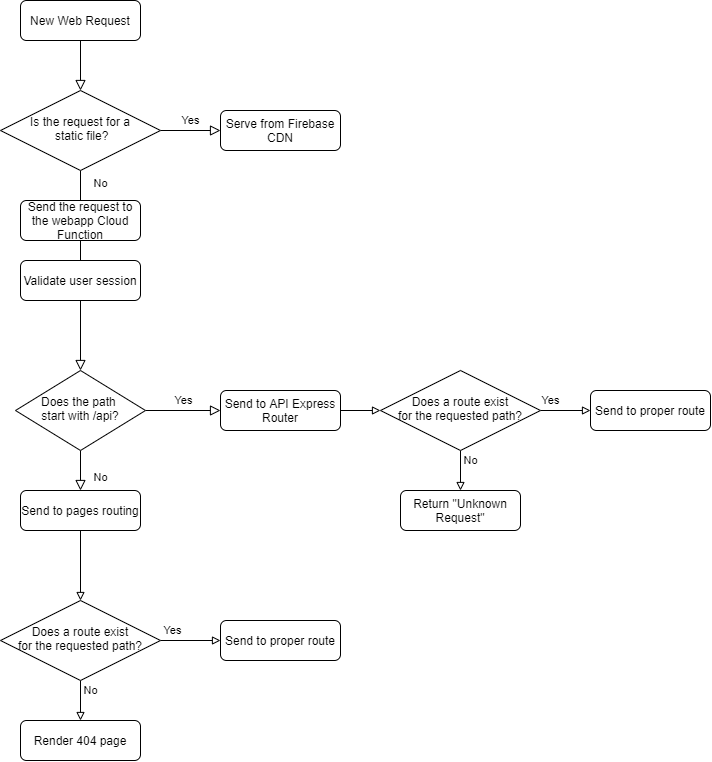

The diagram above was exported from draw.io. Its source (the exported page's mxGraphModel, read from the mxfile embedded in the PNG):
<mxGraphModel dx="652" dy="403" grid="1" gridSize="10" guides="1" tooltips="1" connect="1" arrows="1" fold="1" page="1" pageScale="1" pageWidth="827" pageHeight="1169" math="0" shadow="0">
  <root>
    <mxCell id="WIyWlLk6GJQsqaUBKTNV-0" />
    <mxCell id="WIyWlLk6GJQsqaUBKTNV-1" parent="WIyWlLk6GJQsqaUBKTNV-0" />
    <mxCell id="WIyWlLk6GJQsqaUBKTNV-2" value="" style="rounded=0;html=1;jettySize=auto;orthogonalLoop=1;fontSize=11;endArrow=block;endFill=0;endSize=8;strokeWidth=1;shadow=0;labelBackgroundColor=none;edgeStyle=orthogonalEdgeStyle;" parent="WIyWlLk6GJQsqaUBKTNV-1" source="WIyWlLk6GJQsqaUBKTNV-3" target="WIyWlLk6GJQsqaUBKTNV-6" edge="1">
      <mxGeometry relative="1" as="geometry" />
    </mxCell>
    <mxCell id="WIyWlLk6GJQsqaUBKTNV-3" value="New Web Request" style="rounded=1;whiteSpace=wrap;html=1;fontSize=12;glass=0;strokeWidth=1;shadow=0;" parent="WIyWlLk6GJQsqaUBKTNV-1" vertex="1">
      <mxGeometry x="130" y="80" width="120" height="40" as="geometry" />
    </mxCell>
    <mxCell id="WIyWlLk6GJQsqaUBKTNV-4" value="No" style="rounded=0;html=1;jettySize=auto;orthogonalLoop=1;fontSize=11;endArrow=block;endFill=0;endSize=8;strokeWidth=1;shadow=0;labelBackgroundColor=none;edgeStyle=orthogonalEdgeStyle;" parent="WIyWlLk6GJQsqaUBKTNV-1" source="WIyWlLk6GJQsqaUBKTNV-6" target="WIyWlLk6GJQsqaUBKTNV-10" edge="1">
      <mxGeometry x="-0.875" y="20" relative="1" as="geometry">
        <mxPoint as="offset" />
      </mxGeometry>
    </mxCell>
    <mxCell id="WIyWlLk6GJQsqaUBKTNV-5" value="Yes" style="edgeStyle=orthogonalEdgeStyle;rounded=0;html=1;jettySize=auto;orthogonalLoop=1;fontSize=11;endArrow=block;endFill=0;endSize=8;strokeWidth=1;shadow=0;labelBackgroundColor=none;" parent="WIyWlLk6GJQsqaUBKTNV-1" source="WIyWlLk6GJQsqaUBKTNV-6" target="WIyWlLk6GJQsqaUBKTNV-7" edge="1">
      <mxGeometry y="10" relative="1" as="geometry">
        <mxPoint as="offset" />
      </mxGeometry>
    </mxCell>
    <mxCell id="WIyWlLk6GJQsqaUBKTNV-6" value="Is the request for a&lt;br&gt;&amp;nbsp;static file?" style="rhombus;whiteSpace=wrap;html=1;shadow=0;fontFamily=Helvetica;fontSize=12;align=center;strokeWidth=1;spacing=6;spacingTop=-4;" parent="WIyWlLk6GJQsqaUBKTNV-1" vertex="1">
      <mxGeometry x="110" y="170" width="160" height="80" as="geometry" />
    </mxCell>
    <mxCell id="WIyWlLk6GJQsqaUBKTNV-7" value="Serve from Firebase CDN" style="rounded=1;whiteSpace=wrap;html=1;fontSize=12;glass=0;strokeWidth=1;shadow=0;" parent="WIyWlLk6GJQsqaUBKTNV-1" vertex="1">
      <mxGeometry x="330" y="190" width="120" height="40" as="geometry" />
    </mxCell>
    <mxCell id="WIyWlLk6GJQsqaUBKTNV-8" value="No" style="rounded=0;html=1;jettySize=auto;orthogonalLoop=1;fontSize=11;endArrow=block;endFill=0;endSize=8;strokeWidth=1;shadow=0;labelBackgroundColor=none;edgeStyle=orthogonalEdgeStyle;" parent="WIyWlLk6GJQsqaUBKTNV-1" source="WIyWlLk6GJQsqaUBKTNV-10" target="WIyWlLk6GJQsqaUBKTNV-11" edge="1">
      <mxGeometry x="0.3333" y="20" relative="1" as="geometry">
        <mxPoint as="offset" />
      </mxGeometry>
    </mxCell>
    <mxCell id="WIyWlLk6GJQsqaUBKTNV-9" value="Yes" style="edgeStyle=orthogonalEdgeStyle;rounded=0;html=1;jettySize=auto;orthogonalLoop=1;fontSize=11;endArrow=block;endFill=0;endSize=8;strokeWidth=1;shadow=0;labelBackgroundColor=none;" parent="WIyWlLk6GJQsqaUBKTNV-1" source="WIyWlLk6GJQsqaUBKTNV-10" target="WIyWlLk6GJQsqaUBKTNV-12" edge="1">
      <mxGeometry y="10" relative="1" as="geometry">
        <mxPoint as="offset" />
      </mxGeometry>
    </mxCell>
    <mxCell id="WIyWlLk6GJQsqaUBKTNV-10" value="Does the path &lt;br&gt;start with /api?" style="rhombus;whiteSpace=wrap;html=1;shadow=0;fontFamily=Helvetica;fontSize=12;align=center;strokeWidth=1;spacing=6;spacingTop=-4;" parent="WIyWlLk6GJQsqaUBKTNV-1" vertex="1">
      <mxGeometry x="125" y="450" width="130" height="80" as="geometry" />
    </mxCell>
    <mxCell id="iVF9dZytqZDz6hABXojs-17" style="edgeStyle=orthogonalEdgeStyle;rounded=0;orthogonalLoop=1;jettySize=auto;html=1;exitX=0.5;exitY=1;exitDx=0;exitDy=0;entryX=0.5;entryY=0;entryDx=0;entryDy=0;endArrow=block;endFill=0;strokeColor=#000000;strokeWidth=1;" edge="1" parent="WIyWlLk6GJQsqaUBKTNV-1" source="WIyWlLk6GJQsqaUBKTNV-11" target="iVF9dZytqZDz6hABXojs-14">
      <mxGeometry relative="1" as="geometry" />
    </mxCell>
    <mxCell id="WIyWlLk6GJQsqaUBKTNV-11" value="Send to pages routing" style="rounded=1;whiteSpace=wrap;html=1;fontSize=12;glass=0;strokeWidth=1;shadow=0;" parent="WIyWlLk6GJQsqaUBKTNV-1" vertex="1">
      <mxGeometry x="130" y="570" width="120" height="40" as="geometry" />
    </mxCell>
    <mxCell id="iVF9dZytqZDz6hABXojs-4" style="edgeStyle=orthogonalEdgeStyle;rounded=0;orthogonalLoop=1;jettySize=auto;html=1;exitX=1;exitY=0.5;exitDx=0;exitDy=0;entryX=0;entryY=0.5;entryDx=0;entryDy=0;endArrow=block;endFill=0;strokeWidth=1;" edge="1" parent="WIyWlLk6GJQsqaUBKTNV-1" source="WIyWlLk6GJQsqaUBKTNV-12" target="iVF9dZytqZDz6hABXojs-3">
      <mxGeometry relative="1" as="geometry" />
    </mxCell>
    <mxCell id="WIyWlLk6GJQsqaUBKTNV-12" value="Send to API Express Router" style="rounded=1;whiteSpace=wrap;html=1;fontSize=12;glass=0;strokeWidth=1;shadow=0;" parent="WIyWlLk6GJQsqaUBKTNV-1" vertex="1">
      <mxGeometry x="330" y="470" width="120" height="40" as="geometry" />
    </mxCell>
    <mxCell id="iVF9dZytqZDz6hABXojs-0" value="Send the request to the webapp Cloud Function" style="rounded=1;whiteSpace=wrap;html=1;fontSize=12;glass=0;strokeWidth=1;shadow=0;" vertex="1" parent="WIyWlLk6GJQsqaUBKTNV-1">
      <mxGeometry x="130" y="280" width="120" height="40" as="geometry" />
    </mxCell>
    <mxCell id="iVF9dZytqZDz6hABXojs-1" value="Validate user session" style="rounded=1;whiteSpace=wrap;html=1;fontSize=12;glass=0;strokeWidth=1;shadow=0;" vertex="1" parent="WIyWlLk6GJQsqaUBKTNV-1">
      <mxGeometry x="130" y="340" width="120" height="40" as="geometry" />
    </mxCell>
    <mxCell id="iVF9dZytqZDz6hABXojs-8" value="Yes" style="edgeStyle=orthogonalEdgeStyle;rounded=0;orthogonalLoop=1;jettySize=auto;html=1;exitX=1;exitY=0.5;exitDx=0;exitDy=0;entryX=0;entryY=0.5;entryDx=0;entryDy=0;endArrow=block;endFill=0;strokeWidth=1;" edge="1" parent="WIyWlLk6GJQsqaUBKTNV-1" source="iVF9dZytqZDz6hABXojs-3" target="iVF9dZytqZDz6hABXojs-7">
      <mxGeometry x="-0.6" y="10" relative="1" as="geometry">
        <mxPoint as="offset" />
      </mxGeometry>
    </mxCell>
    <mxCell id="iVF9dZytqZDz6hABXojs-9" value="No" style="edgeStyle=orthogonalEdgeStyle;rounded=0;orthogonalLoop=1;jettySize=auto;html=1;exitX=0.5;exitY=1;exitDx=0;exitDy=0;entryX=0.5;entryY=0;entryDx=0;entryDy=0;endArrow=block;endFill=0;strokeColor=#000000;strokeWidth=1;" edge="1" parent="WIyWlLk6GJQsqaUBKTNV-1" source="iVF9dZytqZDz6hABXojs-3" target="iVF9dZytqZDz6hABXojs-6">
      <mxGeometry x="-0.5" y="10" relative="1" as="geometry">
        <mxPoint as="offset" />
      </mxGeometry>
    </mxCell>
    <mxCell id="iVF9dZytqZDz6hABXojs-3" value="Does a route exist&lt;br&gt;for the requested path?" style="rhombus;whiteSpace=wrap;html=1;shadow=0;fontFamily=Helvetica;fontSize=12;align=center;strokeWidth=1;spacing=6;spacingTop=-4;" vertex="1" parent="WIyWlLk6GJQsqaUBKTNV-1">
      <mxGeometry x="490" y="450" width="160" height="80" as="geometry" />
    </mxCell>
    <mxCell id="iVF9dZytqZDz6hABXojs-6" value="Return &quot;Unknown Request&quot;" style="rounded=1;whiteSpace=wrap;html=1;fontSize=12;glass=0;strokeWidth=1;shadow=0;" vertex="1" parent="WIyWlLk6GJQsqaUBKTNV-1">
      <mxGeometry x="510" y="570" width="120" height="40" as="geometry" />
    </mxCell>
    <mxCell id="iVF9dZytqZDz6hABXojs-7" value="Send to proper route" style="rounded=1;whiteSpace=wrap;html=1;fontSize=12;glass=0;strokeWidth=1;shadow=0;" vertex="1" parent="WIyWlLk6GJQsqaUBKTNV-1">
      <mxGeometry x="700" y="470" width="120" height="40" as="geometry" />
    </mxCell>
    <mxCell id="iVF9dZytqZDz6hABXojs-12" value="Yes" style="edgeStyle=orthogonalEdgeStyle;rounded=0;orthogonalLoop=1;jettySize=auto;html=1;exitX=1;exitY=0.5;exitDx=0;exitDy=0;entryX=0;entryY=0.5;entryDx=0;entryDy=0;endArrow=block;endFill=0;strokeWidth=1;" edge="1" parent="WIyWlLk6GJQsqaUBKTNV-1" source="iVF9dZytqZDz6hABXojs-14" target="iVF9dZytqZDz6hABXojs-16">
      <mxGeometry x="-0.6" y="10" relative="1" as="geometry">
        <mxPoint as="offset" />
      </mxGeometry>
    </mxCell>
    <mxCell id="iVF9dZytqZDz6hABXojs-13" value="No" style="edgeStyle=orthogonalEdgeStyle;rounded=0;orthogonalLoop=1;jettySize=auto;html=1;exitX=0.5;exitY=1;exitDx=0;exitDy=0;entryX=0.5;entryY=0;entryDx=0;entryDy=0;endArrow=block;endFill=0;strokeColor=#000000;strokeWidth=1;" edge="1" parent="WIyWlLk6GJQsqaUBKTNV-1" source="iVF9dZytqZDz6hABXojs-14" target="iVF9dZytqZDz6hABXojs-15">
      <mxGeometry x="-0.5" y="10" relative="1" as="geometry">
        <mxPoint as="offset" />
      </mxGeometry>
    </mxCell>
    <mxCell id="iVF9dZytqZDz6hABXojs-14" value="Does a route exist&lt;br&gt;for the requested path?" style="rhombus;whiteSpace=wrap;html=1;shadow=0;fontFamily=Helvetica;fontSize=12;align=center;strokeWidth=1;spacing=6;spacingTop=-4;" vertex="1" parent="WIyWlLk6GJQsqaUBKTNV-1">
      <mxGeometry x="110" y="680" width="160" height="80" as="geometry" />
    </mxCell>
    <mxCell id="iVF9dZytqZDz6hABXojs-15" value="Render 404 page" style="rounded=1;whiteSpace=wrap;html=1;fontSize=12;glass=0;strokeWidth=1;shadow=0;" vertex="1" parent="WIyWlLk6GJQsqaUBKTNV-1">
      <mxGeometry x="130" y="800" width="120" height="40" as="geometry" />
    </mxCell>
    <mxCell id="iVF9dZytqZDz6hABXojs-16" value="Send to proper route" style="rounded=1;whiteSpace=wrap;html=1;fontSize=12;glass=0;strokeWidth=1;shadow=0;" vertex="1" parent="WIyWlLk6GJQsqaUBKTNV-1">
      <mxGeometry x="330" y="700" width="120" height="40" as="geometry" />
    </mxCell>
  </root>
</mxGraphModel>